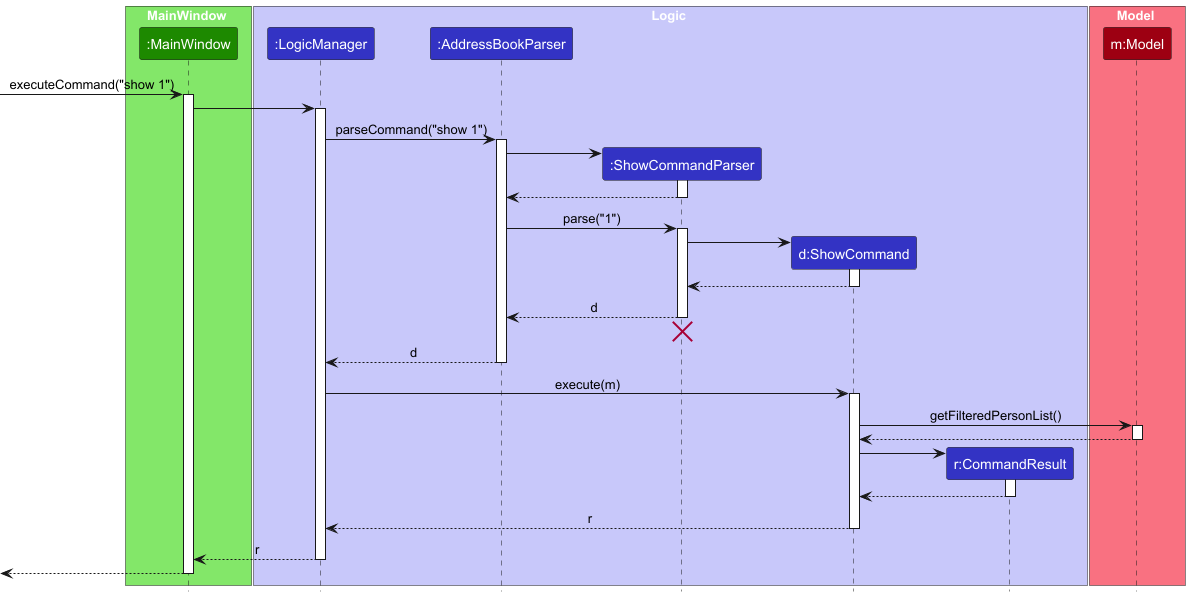

The diagram above was rendered by PlantUML. Its source (embedded in the PNG):
@startuml
!include style.puml
skinparam ArrowFontStyle plain

box MainWindow UI_COLOR_T1
participant ":MainWindow" as MainWindow UI_COLOR
end box

box Logic LOGIC_COLOR_T1
participant ":LogicManager" as LogicManager LOGIC_COLOR
participant ":AddressBookParser" as AddressBookParser LOGIC_COLOR
participant ":ShowCommandParser" as ShowCommandParser LOGIC_COLOR
participant "d:ShowCommand" as ShowCommand LOGIC_COLOR
participant "r:CommandResult" as CommandResult LOGIC_COLOR
end box

box Model MODEL_COLOR_T1
participant "m:Model" as Model MODEL_COLOR
end box

[-> MainWindow : executeCommand("show 1")
activate MainWindow

MainWindow -> LogicManager
activate LogicManager

LogicManager -> AddressBookParser : parseCommand("show 1")
activate AddressBookParser

create ShowCommandParser
AddressBookParser -> ShowCommandParser
activate ShowCommandParser

ShowCommandParser --> AddressBookParser
deactivate ShowCommandParser

AddressBookParser -> ShowCommandParser : parse("1")
activate ShowCommandParser

create ShowCommand
ShowCommandParser -> ShowCommand
activate ShowCommand

ShowCommand --> ShowCommandParser :
deactivate ShowCommand

ShowCommandParser --> AddressBookParser : d
deactivate ShowCommandParser
'Hidden arrow to position the destroy marker below the end of the activation bar.
ShowCommandParser -[hidden]-> AddressBookParser
destroy ShowCommandParser

AddressBookParser --> LogicManager : d
deactivate AddressBookParser

LogicManager -> ShowCommand : execute(m)
activate ShowCommand

ShowCommand -> Model : getFilteredPersonList()
activate Model

Model --> ShowCommand
deactivate Model

create CommandResult
ShowCommand -> CommandResult
activate CommandResult

CommandResult --> ShowCommand
deactivate CommandResult

ShowCommand --> LogicManager : r
deactivate ShowCommand

LogicManager --> MainWindow : r
deactivate LogicManager

[<--MainWindow
deactivate MainWindow
@enduml